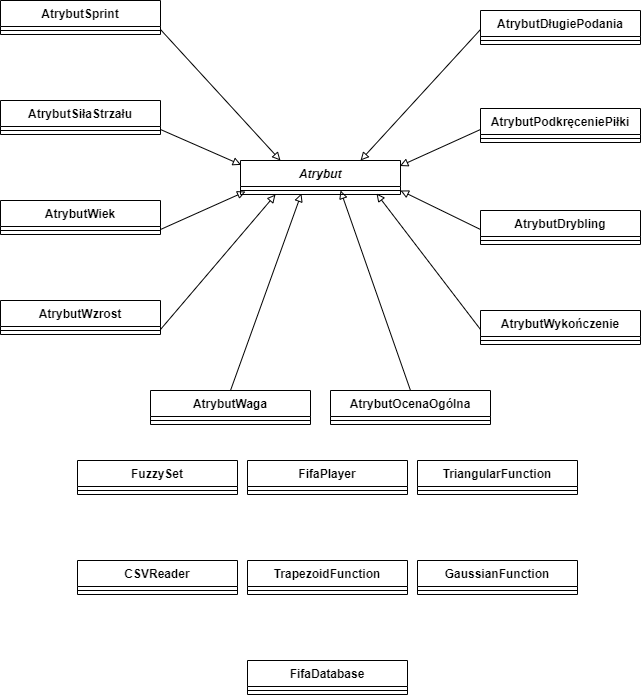

The diagram above was exported from draw.io. Its source (the exported page's mxGraphModel, read from the mxfile embedded in the PNG):
<mxGraphModel dx="1422" dy="713" grid="1" gridSize="10" guides="1" tooltips="1" connect="1" arrows="1" fold="1" page="1" pageScale="1" pageWidth="827" pageHeight="1169" math="0" shadow="0">
  <root>
    <mxCell id="0" />
    <mxCell id="1" parent="0" />
    <mxCell id="G99Rq-srtziQqkXx_Ckb-1" value="" style="endArrow=block;html=1;endFill=0;exitX=1;exitY=0.5;exitDx=0;exitDy=0;entryX=0.25;entryY=0;entryDx=0;entryDy=0;" edge="1" parent="1" target="G99Rq-srtziQqkXx_Ckb-43">
      <mxGeometry width="50" height="50" relative="1" as="geometry">
        <mxPoint x="190" y="119" as="sourcePoint" />
        <mxPoint x="289" y="360" as="targetPoint" />
      </mxGeometry>
    </mxCell>
    <mxCell id="G99Rq-srtziQqkXx_Ckb-2" value="" style="endArrow=block;html=1;endFill=0;exitX=1;exitY=0.5;exitDx=0;exitDy=0;entryX=0.004;entryY=0.128;entryDx=0;entryDy=0;entryPerimeter=0;" edge="1" parent="1" target="G99Rq-srtziQqkXx_Ckb-43">
      <mxGeometry width="50" height="50" relative="1" as="geometry">
        <mxPoint x="190" y="219" as="sourcePoint" />
        <mxPoint x="379" y="460" as="targetPoint" />
      </mxGeometry>
    </mxCell>
    <mxCell id="G99Rq-srtziQqkXx_Ckb-3" value="" style="endArrow=block;html=1;endFill=0;exitX=1;exitY=0.5;exitDx=0;exitDy=0;entryX=0.031;entryY=0.625;entryDx=0;entryDy=0;entryPerimeter=0;" edge="1" parent="1" target="G99Rq-srtziQqkXx_Ckb-45">
      <mxGeometry width="50" height="50" relative="1" as="geometry">
        <mxPoint x="190" y="319" as="sourcePoint" />
        <mxPoint x="270" y="289" as="targetPoint" />
      </mxGeometry>
    </mxCell>
    <mxCell id="G99Rq-srtziQqkXx_Ckb-4" value="" style="endArrow=block;html=1;endFill=0;exitX=1;exitY=0.5;exitDx=0;exitDy=0;entryX=0.219;entryY=1;entryDx=0;entryDy=0;entryPerimeter=0;" edge="1" parent="1" target="G99Rq-srtziQqkXx_Ckb-45">
      <mxGeometry width="50" height="50" relative="1" as="geometry">
        <mxPoint x="190" y="419" as="sourcePoint" />
        <mxPoint x="270" y="318.9960000000001" as="targetPoint" />
      </mxGeometry>
    </mxCell>
    <mxCell id="G99Rq-srtziQqkXx_Ckb-5" value="" style="endArrow=block;html=1;endFill=0;exitX=0.5;exitY=0;exitDx=0;exitDy=0;entryX=0.381;entryY=0.875;entryDx=0;entryDy=0;entryPerimeter=0;" edge="1" parent="1" source="G99Rq-srtziQqkXx_Ckb-47" target="G99Rq-srtziQqkXx_Ckb-45">
      <mxGeometry width="50" height="50" relative="1" as="geometry">
        <mxPoint x="310" y="560" as="sourcePoint" />
        <mxPoint x="340.0799999999999" y="338.00199999999995" as="targetPoint" />
      </mxGeometry>
    </mxCell>
    <mxCell id="G99Rq-srtziQqkXx_Ckb-6" value="" style="endArrow=block;html=1;endFill=0;entryX=0.75;entryY=0;entryDx=0;entryDy=0;exitX=0;exitY=0.5;exitDx=0;exitDy=0;" edge="1" parent="1" target="G99Rq-srtziQqkXx_Ckb-43">
      <mxGeometry width="50" height="50" relative="1" as="geometry">
        <mxPoint x="510" y="119" as="sourcePoint" />
        <mxPoint x="1140" y="331.49800000000005" as="targetPoint" />
      </mxGeometry>
    </mxCell>
    <mxCell id="G99Rq-srtziQqkXx_Ckb-7" value="" style="endArrow=block;html=1;endFill=0;exitX=0;exitY=0.5;exitDx=0;exitDy=0;entryX=0.996;entryY=0.162;entryDx=0;entryDy=0;entryPerimeter=0;" edge="1" parent="1" target="G99Rq-srtziQqkXx_Ckb-43">
      <mxGeometry width="50" height="50" relative="1" as="geometry">
        <mxPoint x="510" y="219" as="sourcePoint" />
        <mxPoint x="782.0799999999999" y="379.99800000000005" as="targetPoint" />
      </mxGeometry>
    </mxCell>
    <mxCell id="G99Rq-srtziQqkXx_Ckb-8" value="" style="endArrow=block;html=1;endFill=0;exitX=0;exitY=0.5;exitDx=0;exitDy=0;entryX=1;entryY=0.5;entryDx=0;entryDy=0;entryPerimeter=0;" edge="1" parent="1" target="G99Rq-srtziQqkXx_Ckb-45">
      <mxGeometry width="50" height="50" relative="1" as="geometry">
        <mxPoint x="510" y="319" as="sourcePoint" />
        <mxPoint x="430" y="289" as="targetPoint" />
      </mxGeometry>
    </mxCell>
    <mxCell id="G99Rq-srtziQqkXx_Ckb-9" value="" style="endArrow=block;html=1;endFill=0;exitX=0;exitY=0.5;exitDx=0;exitDy=0;entryX=0.85;entryY=0.875;entryDx=0;entryDy=0;entryPerimeter=0;" edge="1" parent="1" target="G99Rq-srtziQqkXx_Ckb-45">
      <mxGeometry width="50" height="50" relative="1" as="geometry">
        <mxPoint x="510" y="419" as="sourcePoint" />
        <mxPoint x="410" y="290" as="targetPoint" />
      </mxGeometry>
    </mxCell>
    <mxCell id="G99Rq-srtziQqkXx_Ckb-10" value="" style="endArrow=block;html=1;endFill=0;exitX=0.5;exitY=0;exitDx=0;exitDy=0;entryX=0.625;entryY=0.5;entryDx=0;entryDy=0;entryPerimeter=0;" edge="1" parent="1" source="G99Rq-srtziQqkXx_Ckb-51" target="G99Rq-srtziQqkXx_Ckb-45">
      <mxGeometry width="50" height="50" relative="1" as="geometry">
        <mxPoint x="380" y="513.01" as="sourcePoint" />
        <mxPoint x="377.20000000000005" y="336.98800000000006" as="targetPoint" />
      </mxGeometry>
    </mxCell>
    <mxCell id="G99Rq-srtziQqkXx_Ckb-43" value="Atrybut" style="swimlane;fontStyle=3;align=center;verticalAlign=top;childLayout=stackLayout;horizontal=1;startSize=26;horizontalStack=0;resizeParent=1;resizeParentMax=0;resizeLast=0;collapsible=1;marginBottom=0;" vertex="1" parent="1">
      <mxGeometry x="270" y="250" width="160" height="34" as="geometry" />
    </mxCell>
    <mxCell id="G99Rq-srtziQqkXx_Ckb-45" value="" style="line;strokeWidth=1;fillColor=none;align=left;verticalAlign=middle;spacingTop=-1;spacingLeft=3;spacingRight=3;rotatable=0;labelPosition=right;points=[];portConstraint=eastwest;" vertex="1" parent="G99Rq-srtziQqkXx_Ckb-43">
      <mxGeometry y="26" width="160" height="8" as="geometry" />
    </mxCell>
    <mxCell id="G99Rq-srtziQqkXx_Ckb-47" value="AtrybutWaga" style="swimlane;fontStyle=1;align=center;verticalAlign=top;childLayout=stackLayout;horizontal=1;startSize=26;horizontalStack=0;resizeParent=1;resizeParentMax=0;resizeLast=0;collapsible=1;marginBottom=0;" vertex="1" parent="1">
      <mxGeometry x="180" y="480" width="160" height="34" as="geometry" />
    </mxCell>
    <mxCell id="G99Rq-srtziQqkXx_Ckb-49" value="" style="line;strokeWidth=1;fillColor=none;align=left;verticalAlign=middle;spacingTop=-1;spacingLeft=3;spacingRight=3;rotatable=0;labelPosition=right;points=[];portConstraint=eastwest;" vertex="1" parent="G99Rq-srtziQqkXx_Ckb-47">
      <mxGeometry y="26" width="160" height="8" as="geometry" />
    </mxCell>
    <mxCell id="G99Rq-srtziQqkXx_Ckb-51" value="AtrybutOcenaOgólna" style="swimlane;fontStyle=1;align=center;verticalAlign=top;childLayout=stackLayout;horizontal=1;startSize=26;horizontalStack=0;resizeParent=1;resizeParentMax=0;resizeLast=0;collapsible=1;marginBottom=0;" vertex="1" parent="1">
      <mxGeometry x="360" y="480" width="160" height="34" as="geometry" />
    </mxCell>
    <mxCell id="G99Rq-srtziQqkXx_Ckb-53" value="" style="line;strokeWidth=1;fillColor=none;align=left;verticalAlign=middle;spacingTop=-1;spacingLeft=3;spacingRight=3;rotatable=0;labelPosition=right;points=[];portConstraint=eastwest;" vertex="1" parent="G99Rq-srtziQqkXx_Ckb-51">
      <mxGeometry y="26" width="160" height="8" as="geometry" />
    </mxCell>
    <mxCell id="G99Rq-srtziQqkXx_Ckb-23" value="AtrybutDługiePodania" style="swimlane;fontStyle=1;align=center;verticalAlign=top;childLayout=stackLayout;horizontal=1;startSize=26;horizontalStack=0;resizeParent=1;resizeParentMax=0;resizeLast=0;collapsible=1;marginBottom=0;" vertex="1" parent="1">
      <mxGeometry x="510" y="100" width="160" height="34" as="geometry" />
    </mxCell>
    <mxCell id="G99Rq-srtziQqkXx_Ckb-25" value="" style="line;strokeWidth=1;fillColor=none;align=left;verticalAlign=middle;spacingTop=-1;spacingLeft=3;spacingRight=3;rotatable=0;labelPosition=right;points=[];portConstraint=eastwest;" vertex="1" parent="G99Rq-srtziQqkXx_Ckb-23">
      <mxGeometry y="26" width="160" height="8" as="geometry" />
    </mxCell>
    <mxCell id="G99Rq-srtziQqkXx_Ckb-35" value="AtrybutSprint" style="swimlane;fontStyle=1;align=center;verticalAlign=top;childLayout=stackLayout;horizontal=1;startSize=26;horizontalStack=0;resizeParent=1;resizeParentMax=0;resizeLast=0;collapsible=1;marginBottom=0;" vertex="1" parent="1">
      <mxGeometry x="30" y="90" width="160" height="34" as="geometry" />
    </mxCell>
    <mxCell id="G99Rq-srtziQqkXx_Ckb-37" value="" style="line;strokeWidth=1;fillColor=none;align=left;verticalAlign=middle;spacingTop=-1;spacingLeft=3;spacingRight=3;rotatable=0;labelPosition=right;points=[];portConstraint=eastwest;" vertex="1" parent="G99Rq-srtziQqkXx_Ckb-35">
      <mxGeometry y="26" width="160" height="8" as="geometry" />
    </mxCell>
    <mxCell id="G99Rq-srtziQqkXx_Ckb-11" value="AtrybutDrybling" style="swimlane;fontStyle=1;align=center;verticalAlign=top;childLayout=stackLayout;horizontal=1;startSize=26;horizontalStack=0;resizeParent=1;resizeParentMax=0;resizeLast=0;collapsible=1;marginBottom=0;" vertex="1" parent="1">
      <mxGeometry x="510" y="300" width="160" height="34" as="geometry" />
    </mxCell>
    <mxCell id="G99Rq-srtziQqkXx_Ckb-13" value="" style="line;strokeWidth=1;fillColor=none;align=left;verticalAlign=middle;spacingTop=-1;spacingLeft=3;spacingRight=3;rotatable=0;labelPosition=right;points=[];portConstraint=eastwest;" vertex="1" parent="G99Rq-srtziQqkXx_Ckb-11">
      <mxGeometry y="26" width="160" height="8" as="geometry" />
    </mxCell>
    <mxCell id="G99Rq-srtziQqkXx_Ckb-19" value="AtrybutPodkręceniePiłki" style="swimlane;fontStyle=1;align=center;verticalAlign=top;childLayout=stackLayout;horizontal=1;startSize=26;horizontalStack=0;resizeParent=1;resizeParentMax=0;resizeLast=0;collapsible=1;marginBottom=0;" vertex="1" parent="1">
      <mxGeometry x="510" y="198" width="160" height="34" as="geometry" />
    </mxCell>
    <mxCell id="G99Rq-srtziQqkXx_Ckb-21" value="" style="line;strokeWidth=1;fillColor=none;align=left;verticalAlign=middle;spacingTop=-1;spacingLeft=3;spacingRight=3;rotatable=0;labelPosition=right;points=[];portConstraint=eastwest;" vertex="1" parent="G99Rq-srtziQqkXx_Ckb-19">
      <mxGeometry y="26" width="160" height="8" as="geometry" />
    </mxCell>
    <mxCell id="G99Rq-srtziQqkXx_Ckb-31" value="AtrybutSiłaStrzału" style="swimlane;fontStyle=1;align=center;verticalAlign=top;childLayout=stackLayout;horizontal=1;startSize=26;horizontalStack=0;resizeParent=1;resizeParentMax=0;resizeLast=0;collapsible=1;marginBottom=0;" vertex="1" parent="1">
      <mxGeometry x="30" y="190" width="160" height="34" as="geometry" />
    </mxCell>
    <mxCell id="G99Rq-srtziQqkXx_Ckb-33" value="" style="line;strokeWidth=1;fillColor=none;align=left;verticalAlign=middle;spacingTop=-1;spacingLeft=3;spacingRight=3;rotatable=0;labelPosition=right;points=[];portConstraint=eastwest;" vertex="1" parent="G99Rq-srtziQqkXx_Ckb-31">
      <mxGeometry y="26" width="160" height="8" as="geometry" />
    </mxCell>
    <mxCell id="G99Rq-srtziQqkXx_Ckb-27" value="AtrybutWiek" style="swimlane;fontStyle=1;align=center;verticalAlign=top;childLayout=stackLayout;horizontal=1;startSize=26;horizontalStack=0;resizeParent=1;resizeParentMax=0;resizeLast=0;collapsible=1;marginBottom=0;" vertex="1" parent="1">
      <mxGeometry x="30" y="290" width="160" height="34" as="geometry" />
    </mxCell>
    <mxCell id="G99Rq-srtziQqkXx_Ckb-29" value="" style="line;strokeWidth=1;fillColor=none;align=left;verticalAlign=middle;spacingTop=-1;spacingLeft=3;spacingRight=3;rotatable=0;labelPosition=right;points=[];portConstraint=eastwest;" vertex="1" parent="G99Rq-srtziQqkXx_Ckb-27">
      <mxGeometry y="26" width="160" height="8" as="geometry" />
    </mxCell>
    <mxCell id="G99Rq-srtziQqkXx_Ckb-39" value="AtrybutWzrost" style="swimlane;fontStyle=1;align=center;verticalAlign=top;childLayout=stackLayout;horizontal=1;startSize=26;horizontalStack=0;resizeParent=1;resizeParentMax=0;resizeLast=0;collapsible=1;marginBottom=0;" vertex="1" parent="1">
      <mxGeometry x="30" y="390" width="160" height="34" as="geometry" />
    </mxCell>
    <mxCell id="G99Rq-srtziQqkXx_Ckb-41" value="" style="line;strokeWidth=1;fillColor=none;align=left;verticalAlign=middle;spacingTop=-1;spacingLeft=3;spacingRight=3;rotatable=0;labelPosition=right;points=[];portConstraint=eastwest;" vertex="1" parent="G99Rq-srtziQqkXx_Ckb-39">
      <mxGeometry y="26" width="160" height="8" as="geometry" />
    </mxCell>
    <mxCell id="G99Rq-srtziQqkXx_Ckb-15" value="AtrybutWykończenie" style="swimlane;fontStyle=1;align=center;verticalAlign=top;childLayout=stackLayout;horizontal=1;startSize=26;horizontalStack=0;resizeParent=1;resizeParentMax=0;resizeLast=0;collapsible=1;marginBottom=0;" vertex="1" parent="1">
      <mxGeometry x="510" y="400" width="160" height="34" as="geometry" />
    </mxCell>
    <mxCell id="G99Rq-srtziQqkXx_Ckb-17" value="" style="line;strokeWidth=1;fillColor=none;align=left;verticalAlign=middle;spacingTop=-1;spacingLeft=3;spacingRight=3;rotatable=0;labelPosition=right;points=[];portConstraint=eastwest;" vertex="1" parent="G99Rq-srtziQqkXx_Ckb-15">
      <mxGeometry y="26" width="160" height="8" as="geometry" />
    </mxCell>
    <mxCell id="G99Rq-srtziQqkXx_Ckb-55" value="FuzzySet" style="swimlane;fontStyle=1;align=center;verticalAlign=top;childLayout=stackLayout;horizontal=1;startSize=26;horizontalStack=0;resizeParent=1;resizeParentMax=0;resizeLast=0;collapsible=1;marginBottom=0;" vertex="1" parent="1">
      <mxGeometry x="107" y="550" width="160" height="34" as="geometry" />
    </mxCell>
    <mxCell id="G99Rq-srtziQqkXx_Ckb-57" value="" style="line;strokeWidth=1;fillColor=none;align=left;verticalAlign=middle;spacingTop=-1;spacingLeft=3;spacingRight=3;rotatable=0;labelPosition=right;points=[];portConstraint=eastwest;" vertex="1" parent="G99Rq-srtziQqkXx_Ckb-55">
      <mxGeometry y="26" width="160" height="8" as="geometry" />
    </mxCell>
    <mxCell id="G99Rq-srtziQqkXx_Ckb-59" value="FifaPlayer" style="swimlane;fontStyle=1;align=center;verticalAlign=top;childLayout=stackLayout;horizontal=1;startSize=26;horizontalStack=0;resizeParent=1;resizeParentMax=0;resizeLast=0;collapsible=1;marginBottom=0;" vertex="1" parent="1">
      <mxGeometry x="277" y="550" width="160" height="34" as="geometry" />
    </mxCell>
    <mxCell id="G99Rq-srtziQqkXx_Ckb-61" value="" style="line;strokeWidth=1;fillColor=none;align=left;verticalAlign=middle;spacingTop=-1;spacingLeft=3;spacingRight=3;rotatable=0;labelPosition=right;points=[];portConstraint=eastwest;" vertex="1" parent="G99Rq-srtziQqkXx_Ckb-59">
      <mxGeometry y="26" width="160" height="8" as="geometry" />
    </mxCell>
    <mxCell id="G99Rq-srtziQqkXx_Ckb-63" value="TriangularFunction" style="swimlane;fontStyle=1;align=center;verticalAlign=top;childLayout=stackLayout;horizontal=1;startSize=26;horizontalStack=0;resizeParent=1;resizeParentMax=0;resizeLast=0;collapsible=1;marginBottom=0;" vertex="1" parent="1">
      <mxGeometry x="447" y="550" width="160" height="34" as="geometry" />
    </mxCell>
    <mxCell id="G99Rq-srtziQqkXx_Ckb-65" value="" style="line;strokeWidth=1;fillColor=none;align=left;verticalAlign=middle;spacingTop=-1;spacingLeft=3;spacingRight=3;rotatable=0;labelPosition=right;points=[];portConstraint=eastwest;" vertex="1" parent="G99Rq-srtziQqkXx_Ckb-63">
      <mxGeometry y="26" width="160" height="8" as="geometry" />
    </mxCell>
    <mxCell id="G99Rq-srtziQqkXx_Ckb-67" value="CSVReader" style="swimlane;fontStyle=1;align=center;verticalAlign=top;childLayout=stackLayout;horizontal=1;startSize=26;horizontalStack=0;resizeParent=1;resizeParentMax=0;resizeLast=0;collapsible=1;marginBottom=0;" vertex="1" parent="1">
      <mxGeometry x="107" y="650" width="160" height="34" as="geometry" />
    </mxCell>
    <mxCell id="G99Rq-srtziQqkXx_Ckb-69" value="" style="line;strokeWidth=1;fillColor=none;align=left;verticalAlign=middle;spacingTop=-1;spacingLeft=3;spacingRight=3;rotatable=0;labelPosition=right;points=[];portConstraint=eastwest;" vertex="1" parent="G99Rq-srtziQqkXx_Ckb-67">
      <mxGeometry y="26" width="160" height="8" as="geometry" />
    </mxCell>
    <mxCell id="G99Rq-srtziQqkXx_Ckb-71" value="TrapezoidFunction" style="swimlane;fontStyle=1;align=center;verticalAlign=top;childLayout=stackLayout;horizontal=1;startSize=26;horizontalStack=0;resizeParent=1;resizeParentMax=0;resizeLast=0;collapsible=1;marginBottom=0;" vertex="1" parent="1">
      <mxGeometry x="277" y="650" width="160" height="34" as="geometry" />
    </mxCell>
    <mxCell id="G99Rq-srtziQqkXx_Ckb-73" value="" style="line;strokeWidth=1;fillColor=none;align=left;verticalAlign=middle;spacingTop=-1;spacingLeft=3;spacingRight=3;rotatable=0;labelPosition=right;points=[];portConstraint=eastwest;" vertex="1" parent="G99Rq-srtziQqkXx_Ckb-71">
      <mxGeometry y="26" width="160" height="8" as="geometry" />
    </mxCell>
    <mxCell id="G99Rq-srtziQqkXx_Ckb-75" value="FifaDatabase" style="swimlane;fontStyle=1;align=center;verticalAlign=top;childLayout=stackLayout;horizontal=1;startSize=26;horizontalStack=0;resizeParent=1;resizeParentMax=0;resizeLast=0;collapsible=1;marginBottom=0;" vertex="1" parent="1">
      <mxGeometry x="277" y="750" width="160" height="34" as="geometry" />
    </mxCell>
    <mxCell id="G99Rq-srtziQqkXx_Ckb-77" value="" style="line;strokeWidth=1;fillColor=none;align=left;verticalAlign=middle;spacingTop=-1;spacingLeft=3;spacingRight=3;rotatable=0;labelPosition=right;points=[];portConstraint=eastwest;" vertex="1" parent="G99Rq-srtziQqkXx_Ckb-75">
      <mxGeometry y="26" width="160" height="8" as="geometry" />
    </mxCell>
    <mxCell id="G99Rq-srtziQqkXx_Ckb-79" value="GaussianFunction" style="swimlane;fontStyle=1;align=center;verticalAlign=top;childLayout=stackLayout;horizontal=1;startSize=26;horizontalStack=0;resizeParent=1;resizeParentMax=0;resizeLast=0;collapsible=1;marginBottom=0;" vertex="1" parent="1">
      <mxGeometry x="447" y="650" width="160" height="34" as="geometry" />
    </mxCell>
    <mxCell id="G99Rq-srtziQqkXx_Ckb-81" value="" style="line;strokeWidth=1;fillColor=none;align=left;verticalAlign=middle;spacingTop=-1;spacingLeft=3;spacingRight=3;rotatable=0;labelPosition=right;points=[];portConstraint=eastwest;" vertex="1" parent="G99Rq-srtziQqkXx_Ckb-79">
      <mxGeometry y="26" width="160" height="8" as="geometry" />
    </mxCell>
  </root>
</mxGraphModel>